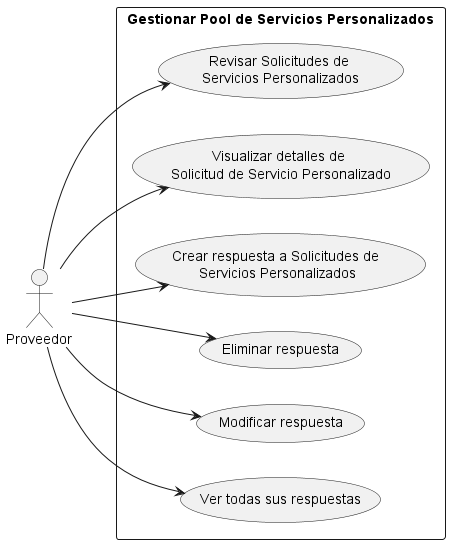

The diagram above was rendered by PlantUML. Its source (embedded in the PNG):
@startuml
left to right direction
actor "Proveedor"

rectangle "Gestionar Pool de Servicios Personalizados" {
    usecase "Revisar Solicitudes de \nServicios Personalizados" as cu1
    usecase "Visualizar detalles de \nSolicitud de Servicio Personalizado" as cu2
    usecase "Crear respuesta a Solicitudes de \nServicios Personalizados" as cu3

    usecase "Eliminar respuesta" as cu4
    usecase "Modificar respuesta" as cu5
    usecase "Ver todas sus respuestas" as cu6
}

Proveedor --> cu1
Proveedor --> cu2
Proveedor --> cu3
Proveedor --> cu4
Proveedor --> cu5
Proveedor --> cu6


@enduml